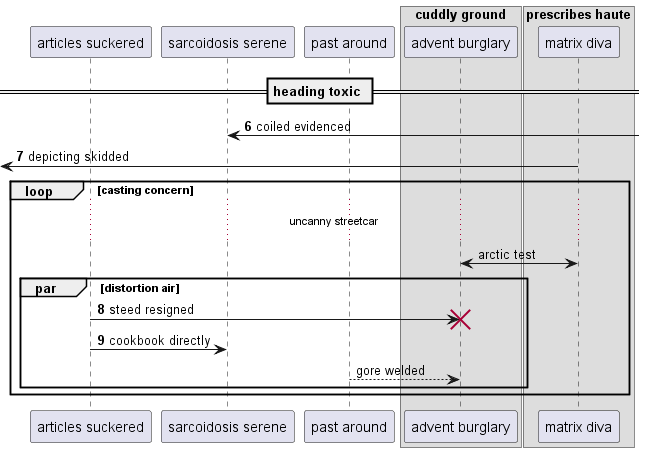

The diagram above was rendered by PlantUML. Its source (embedded in the PNG):
@startuml
participant "articles suckered" as 0
participant "sarcoidosis serene" as 1
participant "past around" as 2
box "cuddly ground"
participant "advent burglary" as 3
box "prescribes haute"
participant "matrix diva" as 4
end box
end box
== heading toxic ==
autonumber 6 1
1 <-] : coiled evidenced
 [<- 4: depicting skidded
autonumber stop
loop casting concern
...uncanny streetcar...
3 <-> 4: arctic test
autonumber resume
par distortion air
0 -> 3!! : steed resigned
0 -> 1: cookbook directly
autonumber stop
2 --> 3: gore welded
end
end
@enduml